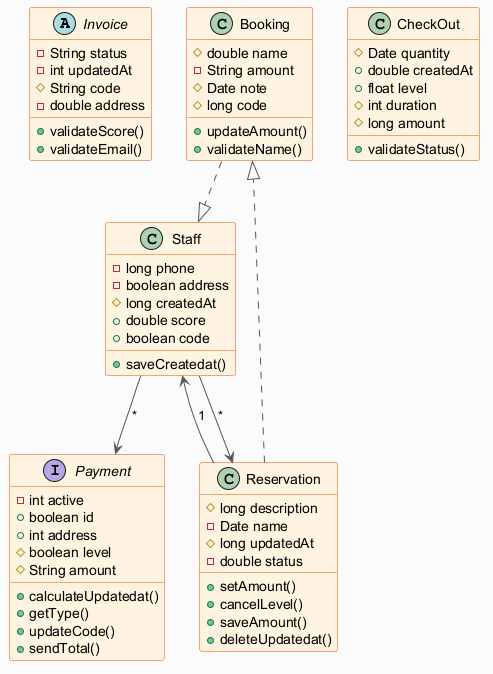

The diagram above was rendered by PlantUML. Its source (embedded in the PNG):
@startuml
skinparam backgroundColor #FAFAFA
skinparam classBackgroundColor #FFF3E0
skinparam classBorderColor #E65100
skinparam ArrowColor #555555
abstract class Invoice {
  -String status
  -int updatedAt
  #String code
  -double address
  +validateScore()
  +validateEmail()
}
class Booking {
  #double name
  -String amount
  #Date note
  #long code
  +updateAmount()
  +validateName()
}
class CheckOut {
  #Date quantity
  +double createdAt
  +float level
  #int duration
  #long amount
  +validateStatus()
}
interface Payment {
  -int active
  +boolean id
  +int address
  #boolean level
  #String amount
  +calculateUpdatedat()
  +getType()
  +updateCode()
  +sendTotal()
}
class Reservation {
  #long description
  -Date name
  #long updatedAt
  -double status
  +setAmount()
  +cancelLevel()
  +saveAmount()
  +deleteUpdatedat()
}
class Staff {
  -long phone
  -boolean address
  #long createdAt
  +double score
  +boolean code
  +saveCreatedat()
}
Booking ..|> Staff
Staff --> Reservation : "*"
Staff --> Payment : "*"
Reservation ..|> Booking
Reservation --> Staff : "1"
@enduml